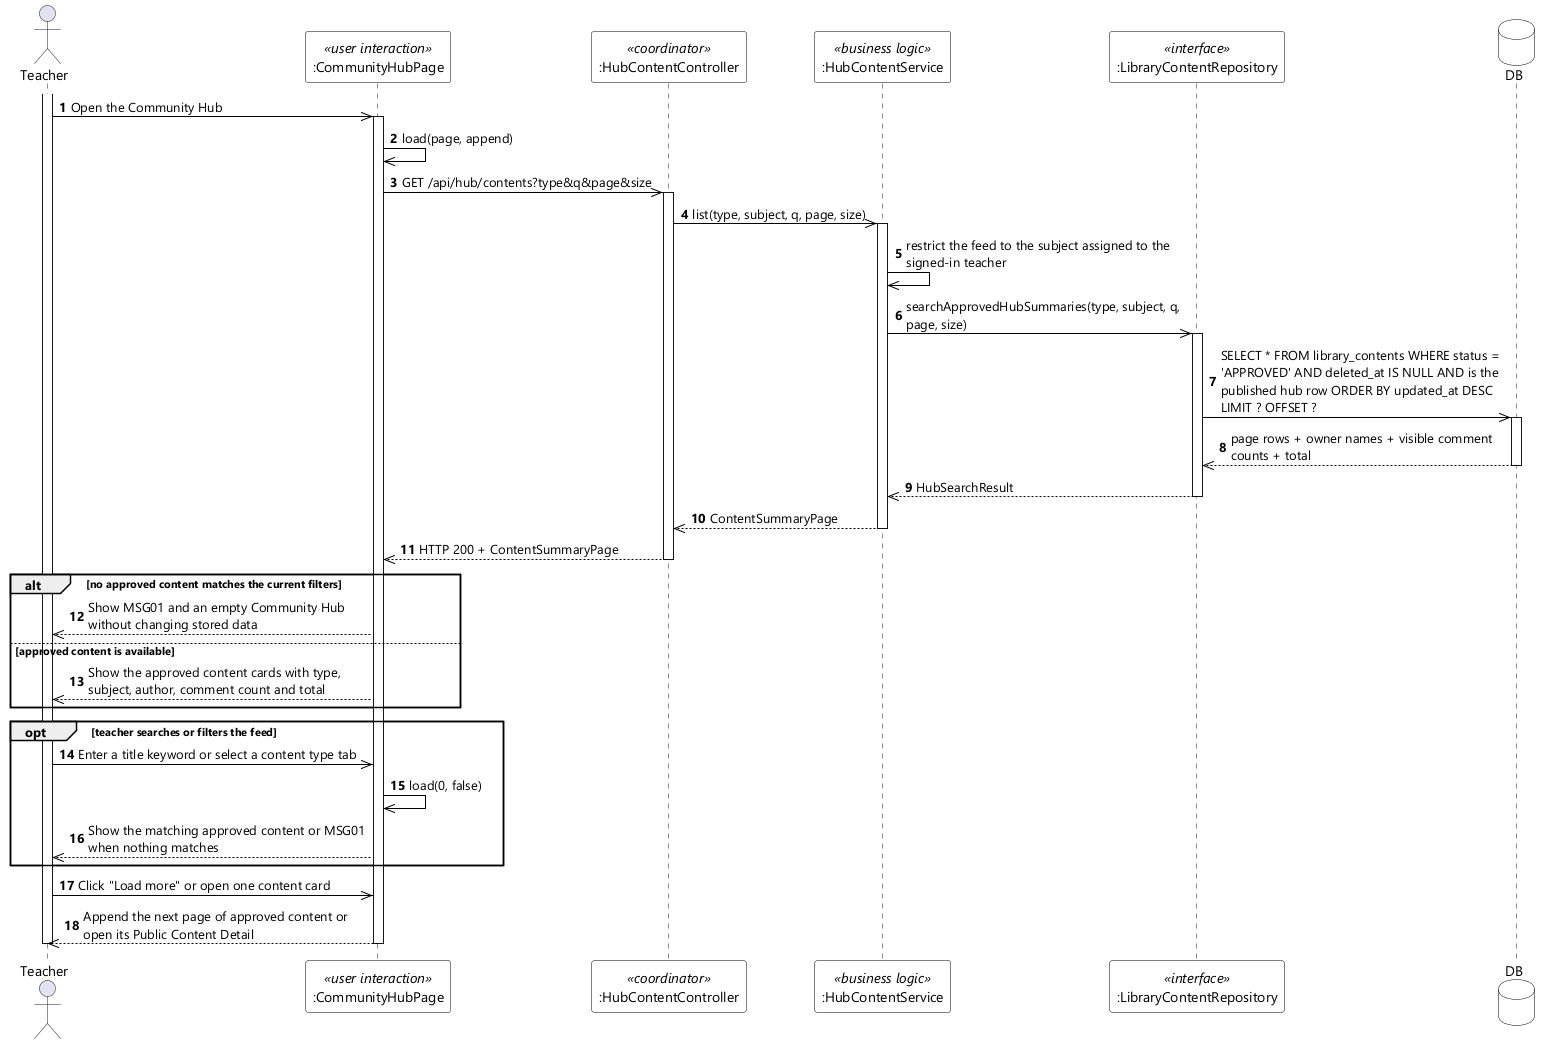

The diagram above was rendered by PlantUML. Its source (embedded in the PNG):
@startuml UC-61 View Community Hub - Sequence Diagram (stereo)
skinparamlocked dpi 96
skinparam defaultFontName "Segoe UI"
skinparam shadowing false
skinparam ParticipantBackgroundColor #FFFFFF
skinparam ParticipantBorderColor #000000
skinparam DatabaseBackgroundColor #FFFFFF
skinparam DatabaseBorderColor #000000
skinparam ArrowColor #000000
skinparam sequenceMessageAlign left
skinparam maxMessageSize 280

actor Teacher
participant ":CommunityHubPage" as UI <<user interaction>>
participant ":HubContentController" as CTL <<coordinator>>
participant ":HubContentService" as SVC <<business logic>>
participant ":LibraryContentRepository" as CONTENTS <<interface>>
database DB

autonumber
activate Teacher
Teacher ->> UI : Open the Community Hub
activate UI
UI ->> UI : load(page, append)
UI ->> CTL : GET /api/hub/contents?type&q&page&size
activate CTL
CTL ->> SVC : list(type, subject, q, page, size)
activate SVC
SVC ->> SVC : restrict the feed to the subject assigned to the signed-in teacher
SVC ->> CONTENTS : searchApprovedHubSummaries(type, subject, q, page, size)
activate CONTENTS
CONTENTS ->> DB : SELECT * FROM library_contents WHERE status = 'APPROVED' AND deleted_at IS NULL AND is the published hub row ORDER BY updated_at DESC LIMIT ? OFFSET ?
activate DB
DB -->> CONTENTS : page rows + owner names + visible comment counts + total
deactivate DB
CONTENTS -->> SVC : HubSearchResult
deactivate CONTENTS
SVC -->> CTL : ContentSummaryPage
deactivate SVC
CTL -->> UI : HTTP 200 + ContentSummaryPage
deactivate CTL

alt no approved content matches the current filters
  UI -->> Teacher : Show MSG01 and an empty Community Hub without changing stored data
else approved content is available
  UI -->> Teacher : Show the approved content cards with type, subject, author, comment count and total
end

opt teacher searches or filters the feed
  Teacher ->> UI : Enter a title keyword or select a content type tab
  UI ->> UI : load(0, false)
  UI -->> Teacher : Show the matching approved content or MSG01 when nothing matches
end

Teacher ->> UI : Click "Load more" or open one content card
UI -->> Teacher : Append the next page of approved content or open its Public Content Detail
deactivate UI
deactivate Teacher
@enduml